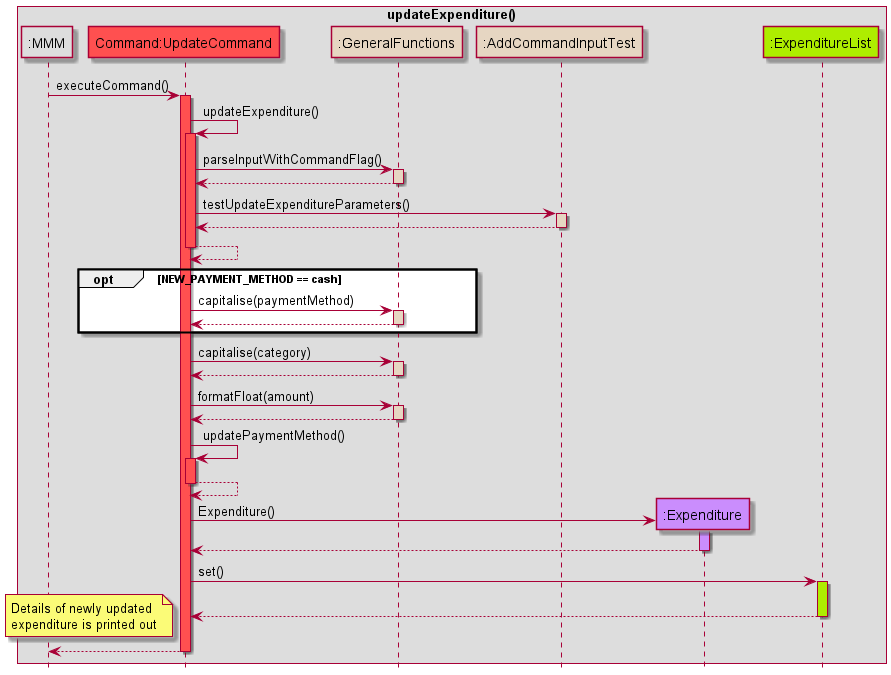

The diagram above was rendered by PlantUML. Its source (embedded in the PNG):
@startuml
!include Style.puml

box updateExpenditure()
participant ":MMM" as MMM MMM_COLOUR
participant "Command:UpdateCommand" as updateCommand COMMANDS_COLOUR
participant ":GeneralFunctions" as GeneralFunctions HELPER_COLOUR
participant ":AddCommandInputTest" as AddCommandInputTest HELPER_COLOUR
participant ":Expenditure" as Expenditure USERFINANCIAL_COLOUR
participant ":ExpenditureList" as ExpenditureList DATA_COLOUR

end box
hide footbox

MMM -> updateCommand: executeCommand()
activate updateCommand COMMANDS_COLOUR

updateCommand -> updateCommand: updateExpenditure()
activate updateCommand COMMANDS_COLOUR

updateCommand -> GeneralFunctions: parseInputWithCommandFlag()
activate GeneralFunctions HELPER_COLOUR
GeneralFunctions --> updateCommand
deactivate GeneralFunctions


updateCommand -> AddCommandInputTest: testUpdateExpenditureParameters()
activate AddCommandInputTest HELPER_COLOUR


AddCommandInputTest --> updateCommand
deactivate AddCommandInputTest
updateCommand --> updateCommand
deactivate updateCommand COMMANDS_COLOUR

opt NEW_PAYMENT_METHOD == cash
updateCommand -> GeneralFunctions: capitalise(paymentMethod)
activate GeneralFunctions HELPER_COLOUR
GeneralFunctions --> updateCommand
deactivate GeneralFunctions
end

updateCommand -> GeneralFunctions: capitalise(category)
activate GeneralFunctions HELPER_COLOUR
GeneralFunctions --> updateCommand
deactivate GeneralFunctions

updateCommand -> GeneralFunctions: formatFloat(amount)
activate GeneralFunctions HELPER_COLOUR
GeneralFunctions --> updateCommand
deactivate GeneralFunctions

updateCommand -> updateCommand: updatePaymentMethod()
activate updateCommand COMMANDS_COLOUR
updateCommand --> updateCommand
deactivate updateCommand

create Expenditure
updateCommand -> Expenditure: Expenditure()
activate Expenditure USERFINANCIAL_COLOUR
Expenditure --> updateCommand
deactivate Expenditure

updateCommand -> ExpenditureList: set()
activate ExpenditureList DATA_COLOUR
ExpenditureList --> updateCommand
deactivate ExpenditureList

note left
Details of newly updated
expenditure is printed out
end note

updateCommand --> MMM
deactivate updateCommand
@enduml